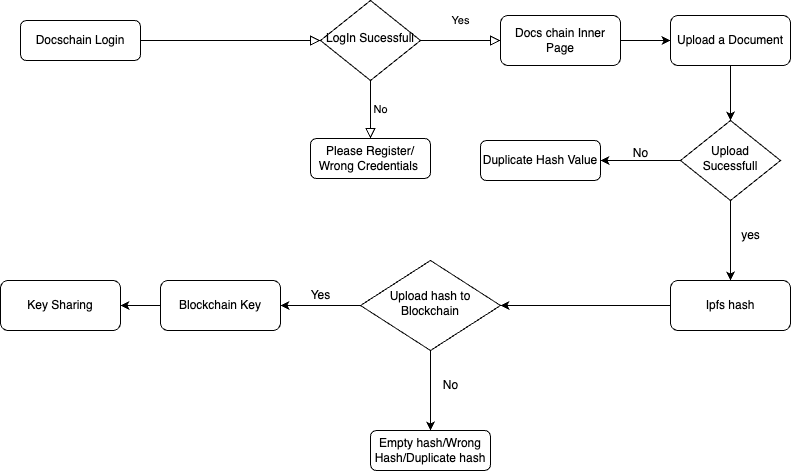

The diagram above was exported from draw.io. Its source (the exported page's mxGraphModel, read from the mxfile embedded in the PNG):
<mxGraphModel dx="1194" dy="792" grid="1" gridSize="10" guides="1" tooltips="1" connect="1" arrows="1" fold="1" page="1" pageScale="1" pageWidth="827" pageHeight="1169" math="0" shadow="0">
  <root>
    <mxCell id="WIyWlLk6GJQsqaUBKTNV-0" />
    <mxCell id="WIyWlLk6GJQsqaUBKTNV-1" parent="WIyWlLk6GJQsqaUBKTNV-0" />
    <mxCell id="WIyWlLk6GJQsqaUBKTNV-2" value="" style="rounded=0;html=1;jettySize=auto;orthogonalLoop=1;fontSize=11;endArrow=block;endFill=0;endSize=8;strokeWidth=1;shadow=0;labelBackgroundColor=none;edgeStyle=orthogonalEdgeStyle;" parent="WIyWlLk6GJQsqaUBKTNV-1" source="WIyWlLk6GJQsqaUBKTNV-3" target="WIyWlLk6GJQsqaUBKTNV-6" edge="1">
      <mxGeometry relative="1" as="geometry" />
    </mxCell>
    <mxCell id="WIyWlLk6GJQsqaUBKTNV-3" value="Docschain Login" style="rounded=1;whiteSpace=wrap;html=1;fontSize=12;glass=0;strokeWidth=1;shadow=0;" parent="WIyWlLk6GJQsqaUBKTNV-1" vertex="1">
      <mxGeometry x="40" y="80" width="120" height="40" as="geometry" />
    </mxCell>
    <mxCell id="WIyWlLk6GJQsqaUBKTNV-4" value="Yes" style="rounded=0;html=1;jettySize=auto;orthogonalLoop=1;fontSize=11;endArrow=block;endFill=0;endSize=8;strokeWidth=1;shadow=0;labelBackgroundColor=none;edgeStyle=orthogonalEdgeStyle;entryX=0;entryY=0.5;entryDx=0;entryDy=0;" parent="WIyWlLk6GJQsqaUBKTNV-1" source="WIyWlLk6GJQsqaUBKTNV-6" target="WIyWlLk6GJQsqaUBKTNV-11" edge="1">
      <mxGeometry y="20" relative="1" as="geometry">
        <mxPoint as="offset" />
        <mxPoint x="220" y="290" as="targetPoint" />
      </mxGeometry>
    </mxCell>
    <mxCell id="WIyWlLk6GJQsqaUBKTNV-5" value="No" style="edgeStyle=orthogonalEdgeStyle;rounded=0;html=1;jettySize=auto;orthogonalLoop=1;fontSize=11;endArrow=block;endFill=0;endSize=8;strokeWidth=1;shadow=0;labelBackgroundColor=none;" parent="WIyWlLk6GJQsqaUBKTNV-1" source="WIyWlLk6GJQsqaUBKTNV-6" target="WIyWlLk6GJQsqaUBKTNV-7" edge="1">
      <mxGeometry y="10" relative="1" as="geometry">
        <mxPoint as="offset" />
      </mxGeometry>
    </mxCell>
    <mxCell id="WIyWlLk6GJQsqaUBKTNV-6" value="LogIn Sucessfull" style="rhombus;whiteSpace=wrap;html=1;shadow=0;fontFamily=Helvetica;fontSize=12;align=center;strokeWidth=1;spacing=6;spacingTop=-4;" parent="WIyWlLk6GJQsqaUBKTNV-1" vertex="1">
      <mxGeometry x="340" y="60" width="100" height="80" as="geometry" />
    </mxCell>
    <mxCell id="WIyWlLk6GJQsqaUBKTNV-7" value="Please Register/&lt;br&gt;Wrong Credentials&amp;nbsp;" style="rounded=1;whiteSpace=wrap;html=1;fontSize=12;glass=0;strokeWidth=1;shadow=0;" parent="WIyWlLk6GJQsqaUBKTNV-1" vertex="1">
      <mxGeometry x="330" y="198" width="120" height="40" as="geometry" />
    </mxCell>
    <mxCell id="WIyWlLk6GJQsqaUBKTNV-11" value="Docs chain Inner Page" style="rounded=1;whiteSpace=wrap;html=1;fontSize=12;glass=0;strokeWidth=1;shadow=0;" parent="WIyWlLk6GJQsqaUBKTNV-1" vertex="1">
      <mxGeometry x="520" y="75" width="120" height="50" as="geometry" />
    </mxCell>
    <mxCell id="R65yF9y29R-3PQPiex3S-3" value="" style="endArrow=classic;html=1;rounded=0;exitX=1;exitY=0.5;exitDx=0;exitDy=0;entryX=0;entryY=0.5;entryDx=0;entryDy=0;" edge="1" parent="WIyWlLk6GJQsqaUBKTNV-1" source="WIyWlLk6GJQsqaUBKTNV-11" target="R65yF9y29R-3PQPiex3S-4">
      <mxGeometry width="50" height="50" relative="1" as="geometry">
        <mxPoint x="250" y="390" as="sourcePoint" />
        <mxPoint x="220" y="410" as="targetPoint" />
      </mxGeometry>
    </mxCell>
    <mxCell id="R65yF9y29R-3PQPiex3S-7" style="edgeStyle=orthogonalEdgeStyle;rounded=0;orthogonalLoop=1;jettySize=auto;html=1;exitX=0.5;exitY=1;exitDx=0;exitDy=0;entryX=0.5;entryY=0;entryDx=0;entryDy=0;" edge="1" parent="WIyWlLk6GJQsqaUBKTNV-1" source="R65yF9y29R-3PQPiex3S-4" target="R65yF9y29R-3PQPiex3S-5">
      <mxGeometry relative="1" as="geometry" />
    </mxCell>
    <mxCell id="R65yF9y29R-3PQPiex3S-4" value="Upload a Document" style="rounded=1;whiteSpace=wrap;html=1;fontSize=12;glass=0;strokeWidth=1;shadow=0;" vertex="1" parent="WIyWlLk6GJQsqaUBKTNV-1">
      <mxGeometry x="690" y="75" width="120" height="50" as="geometry" />
    </mxCell>
    <mxCell id="R65yF9y29R-3PQPiex3S-10" style="edgeStyle=orthogonalEdgeStyle;rounded=0;orthogonalLoop=1;jettySize=auto;html=1;exitX=0;exitY=0.5;exitDx=0;exitDy=0;entryX=1;entryY=0.5;entryDx=0;entryDy=0;" edge="1" parent="WIyWlLk6GJQsqaUBKTNV-1" source="R65yF9y29R-3PQPiex3S-5" target="R65yF9y29R-3PQPiex3S-8">
      <mxGeometry relative="1" as="geometry" />
    </mxCell>
    <mxCell id="R65yF9y29R-3PQPiex3S-13" style="edgeStyle=orthogonalEdgeStyle;rounded=0;orthogonalLoop=1;jettySize=auto;html=1;exitX=0.5;exitY=1;exitDx=0;exitDy=0;entryX=0.5;entryY=0;entryDx=0;entryDy=0;" edge="1" parent="WIyWlLk6GJQsqaUBKTNV-1" source="R65yF9y29R-3PQPiex3S-5" target="R65yF9y29R-3PQPiex3S-12">
      <mxGeometry relative="1" as="geometry">
        <mxPoint x="220" y="640" as="targetPoint" />
      </mxGeometry>
    </mxCell>
    <mxCell id="R65yF9y29R-3PQPiex3S-5" value="Upload Sucessfull" style="rhombus;whiteSpace=wrap;html=1;shadow=0;fontFamily=Helvetica;fontSize=12;align=center;strokeWidth=1;spacing=6;spacingTop=-4;" vertex="1" parent="WIyWlLk6GJQsqaUBKTNV-1">
      <mxGeometry x="700" y="180" width="100" height="80" as="geometry" />
    </mxCell>
    <mxCell id="R65yF9y29R-3PQPiex3S-8" value="Duplicate Hash Value" style="rounded=1;whiteSpace=wrap;html=1;fontSize=12;glass=0;strokeWidth=1;shadow=0;" vertex="1" parent="WIyWlLk6GJQsqaUBKTNV-1">
      <mxGeometry x="500" y="200" width="120" height="40" as="geometry" />
    </mxCell>
    <mxCell id="R65yF9y29R-3PQPiex3S-11" value="No" style="text;html=1;align=center;verticalAlign=middle;resizable=0;points=[];autosize=1;strokeColor=none;fillColor=none;" vertex="1" parent="WIyWlLk6GJQsqaUBKTNV-1">
      <mxGeometry x="450" y="430" width="40" height="30" as="geometry" />
    </mxCell>
    <mxCell id="R65yF9y29R-3PQPiex3S-21" style="edgeStyle=orthogonalEdgeStyle;rounded=0;orthogonalLoop=1;jettySize=auto;html=1;exitX=0;exitY=0.5;exitDx=0;exitDy=0;entryX=1;entryY=0.5;entryDx=0;entryDy=0;" edge="1" parent="WIyWlLk6GJQsqaUBKTNV-1" source="R65yF9y29R-3PQPiex3S-12" target="R65yF9y29R-3PQPiex3S-16">
      <mxGeometry relative="1" as="geometry">
        <mxPoint x="230" y="760" as="targetPoint" />
      </mxGeometry>
    </mxCell>
    <mxCell id="R65yF9y29R-3PQPiex3S-12" value="Ipfs hash" style="rounded=1;whiteSpace=wrap;html=1;fontSize=12;glass=0;strokeWidth=1;shadow=0;" vertex="1" parent="WIyWlLk6GJQsqaUBKTNV-1">
      <mxGeometry x="690" y="340" width="120" height="50" as="geometry" />
    </mxCell>
    <mxCell id="R65yF9y29R-3PQPiex3S-14" value="yes&lt;br&gt;" style="text;html=1;align=center;verticalAlign=middle;resizable=0;points=[];autosize=1;strokeColor=none;fillColor=none;" vertex="1" parent="WIyWlLk6GJQsqaUBKTNV-1">
      <mxGeometry x="750" y="280" width="40" height="30" as="geometry" />
    </mxCell>
    <mxCell id="R65yF9y29R-3PQPiex3S-33" style="edgeStyle=orthogonalEdgeStyle;rounded=0;orthogonalLoop=1;jettySize=auto;html=1;exitX=0.5;exitY=1;exitDx=0;exitDy=0;entryX=0.5;entryY=0;entryDx=0;entryDy=0;" edge="1" parent="WIyWlLk6GJQsqaUBKTNV-1" source="R65yF9y29R-3PQPiex3S-16" target="R65yF9y29R-3PQPiex3S-24">
      <mxGeometry relative="1" as="geometry" />
    </mxCell>
    <mxCell id="R65yF9y29R-3PQPiex3S-34" style="edgeStyle=orthogonalEdgeStyle;rounded=0;orthogonalLoop=1;jettySize=auto;html=1;exitX=0;exitY=0.5;exitDx=0;exitDy=0;entryX=1;entryY=0.5;entryDx=0;entryDy=0;" edge="1" parent="WIyWlLk6GJQsqaUBKTNV-1" source="R65yF9y29R-3PQPiex3S-16" target="R65yF9y29R-3PQPiex3S-19">
      <mxGeometry relative="1" as="geometry" />
    </mxCell>
    <mxCell id="R65yF9y29R-3PQPiex3S-16" value="Upload hash to Blockchain" style="rhombus;whiteSpace=wrap;html=1;shadow=0;fontFamily=Helvetica;fontSize=12;align=center;strokeWidth=1;spacing=6;spacingTop=-4;" vertex="1" parent="WIyWlLk6GJQsqaUBKTNV-1">
      <mxGeometry x="380" y="320" width="140" height="90" as="geometry" />
    </mxCell>
    <mxCell id="R65yF9y29R-3PQPiex3S-35" style="edgeStyle=orthogonalEdgeStyle;rounded=0;orthogonalLoop=1;jettySize=auto;html=1;exitX=0;exitY=0.5;exitDx=0;exitDy=0;entryX=1;entryY=0.5;entryDx=0;entryDy=0;" edge="1" parent="WIyWlLk6GJQsqaUBKTNV-1" source="R65yF9y29R-3PQPiex3S-19" target="R65yF9y29R-3PQPiex3S-20">
      <mxGeometry relative="1" as="geometry" />
    </mxCell>
    <mxCell id="R65yF9y29R-3PQPiex3S-19" value="Blockchain Key" style="rounded=1;whiteSpace=wrap;html=1;fontSize=12;glass=0;strokeWidth=1;shadow=0;" vertex="1" parent="WIyWlLk6GJQsqaUBKTNV-1">
      <mxGeometry x="180" y="340" width="120" height="50" as="geometry" />
    </mxCell>
    <mxCell id="R65yF9y29R-3PQPiex3S-20" value="Key Sharing" style="rounded=1;whiteSpace=wrap;html=1;fontSize=12;glass=0;strokeWidth=1;shadow=0;" vertex="1" parent="WIyWlLk6GJQsqaUBKTNV-1">
      <mxGeometry x="20" y="340" width="120" height="50" as="geometry" />
    </mxCell>
    <mxCell id="R65yF9y29R-3PQPiex3S-24" value="Empty hash/Wrong Hash/Duplicate hash" style="rounded=1;whiteSpace=wrap;html=1;fontSize=12;glass=0;strokeWidth=1;shadow=0;" vertex="1" parent="WIyWlLk6GJQsqaUBKTNV-1">
      <mxGeometry x="390" y="490" width="120" height="40" as="geometry" />
    </mxCell>
    <mxCell id="R65yF9y29R-3PQPiex3S-27" value="Yes" style="text;html=1;align=center;verticalAlign=middle;resizable=0;points=[];autosize=1;strokeColor=none;fillColor=none;" vertex="1" parent="WIyWlLk6GJQsqaUBKTNV-1">
      <mxGeometry x="320" y="340" width="40" height="30" as="geometry" />
    </mxCell>
    <mxCell id="R65yF9y29R-3PQPiex3S-31" value="No" style="text;html=1;align=center;verticalAlign=middle;resizable=0;points=[];autosize=1;strokeColor=none;fillColor=none;" vertex="1" parent="WIyWlLk6GJQsqaUBKTNV-1">
      <mxGeometry x="640" y="198" width="40" height="30" as="geometry" />
    </mxCell>
  </root>
</mxGraphModel>